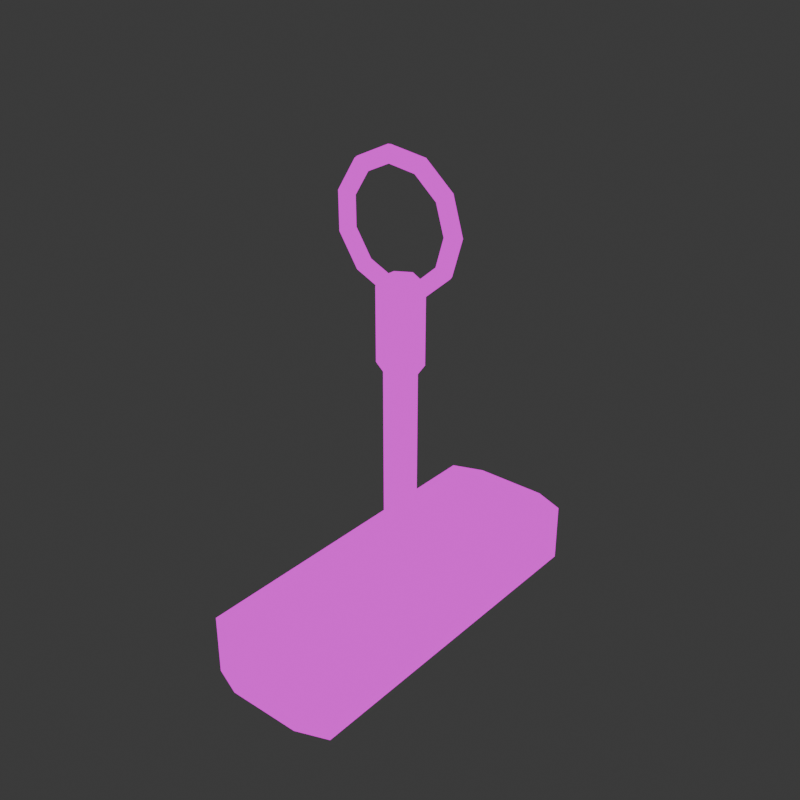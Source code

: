 # Source: lever.blend  (saved by Blender 4.0.36; exported with 4.5.12 LTS)
import bpy
from mathutils import Matrix  # noqa: F401  (used for matrix-valued properties, if any)

bpy.ops.wm.read_factory_settings(use_empty=True)
scene = bpy.context.scene
scene.name = 'Scene'

# ---- collections
col_collection = bpy.data.collections.new('Collection'); scene.collection.children.link(col_collection)

# ---- images (referenced by path relative to the original .blend; pixels are not part of the script)
import os
ASSET_DIR = os.environ.get("B2B_ASSET_DIR", "")  # directory of the original .blend (textures are referenced by path, not embedded)
HERE = os.path.dirname(os.path.abspath(__file__))  # packed textures are extracted next to this script under _unpacked/

def load_image(name, relpath, width, height, colorspace="sRGB"):
    """Load a texture the original file referenced (path relative to the .blend, or extracted next to this script)."""
    p = next((c for c in (os.path.join(HERE, relpath), os.path.join(ASSET_DIR, relpath)) if relpath and os.path.exists(c)), "")
    if p:
        img = bpy.data.images.load(p, check_existing=True)
        img.name = name
    else:  # same state as the original file: an image datablock whose file is absent (Cycles renders it pink)
        img = bpy.data.images.new(name, width, height)
        img.source = "FILE"
        img.filepath = "//" + (relpath or name)
    img.colorspace_settings.name = colorspace
    return img
img_material_base_color_png = load_image('Material_Base_color.png', 'Material_Base_color.png', 1024, 1024, 'sRGB')

# ---- materials (node trees are filled in below, after node groups)
mat_material = bpy.data.materials.new('Material')
mat_material.alpha_threshold = 0.0
mat_material.use_transparent_shadow = False
mat_material.roughness = 0.5
mat_material.line_color = (0.0, 0.0, 0.0, 1.0)

# ---- material node trees
mat_material.use_nodes = True; mat_material.node_tree.nodes.clear()
_N = mat_material.node_tree.nodes; _L = mat_material.node_tree.links
n0 = _N.new('ShaderNodeOutputMaterial'); n0.name = 'Material Output'; n0.location = (300, 300)
n1 = _N.new('ShaderNodeEmission'); n1.name = 'Emission'; n1.location = (10, 300)
n2 = _N.new('ShaderNodeTexImage'); n2.name = 'Image Texture'; n2.location = (-280, 280)
n2.image = img_material_base_color_png
n2.interpolation = 'Closest'
_L.new(n1.outputs[0], n0.inputs[0])
_L.new(n2.outputs[0], n1.inputs[0])
n0.is_active_output = True

# ---- world
world_world = bpy.data.worlds.new('World'); scene.world = world_world
world_world.use_nodes = True; world_world.node_tree.nodes.clear()
_N = world_world.node_tree.nodes; _L = world_world.node_tree.links
n0 = _N.new('ShaderNodeOutputWorld'); n0.name = 'World Output'; n0.location = (300, 300)
n1 = _N.new('ShaderNodeBackground'); n1.name = 'Background'; n1.location = (10, 300)
n1.inputs[0].default_value = (0.05088, 0.05088, 0.05088, 1.0)
_L.new(n1.outputs[0], n0.inputs[0])
n0.is_active_output = True
world_world.color = (0.05088, 0.05088, 0.05088)
world_world.use_sun_shadow = False
world_world.sun_shadow_jitter_overblur = 0.0

# ---- meshes
me_cube = bpy.data.meshes.new('Cube')
me_cube.from_pydata([(0.8086, 2.061, 0.357), (0.8086, 2.061, -0.357), (0.8086, -2.061, 0.357), (0.8086, -2.061, -0.357), (-0.8086, 2.061, 0.357), (-0.8086, 2.061, -0.357), (-0.8086, -2.061, 0.357), (-0.8086, -2.061, -0.357), (0.439, 2.201, -0.357), (-0.439, 2.201, -0.357), (0.439, -2.201, 0.357), (-0.439, -2.201, 0.357), (-0.439, -2.201, -0.357), (0.439, -2.201, -0.357), (-0.439, 2.201, 0.357), (0.439, 2.201, 0.357), (-0.8086, 1.475, -0.357), (-0.8086, -1.475, -0.357), (0.8086, 1.475, 0.357), (0.8086, -1.475, 0.357), (-0.8086, -1.475, 0.357), (-0.8086, 1.475, 0.357), (0.8086, -1.475, -0.357), (0.8086, 1.475, -0.357), (-0.439, 1.475, -0.357), (-0.439, -1.475, -0.357), (0.439, 1.475, -0.357), (0.439, -1.475, -0.357), (0.1932, 1.475, 0.357), (0.1932, -1.475, 0.357), (-0.1932, 1.475, 0.357), (-0.1932, -1.475, 0.357), (0.1932, 1.475, 0.1169), (0.1932, -1.475, 0.1169), (-0.1932, 1.475, 0.1169), (-0.1932, -1.475, 0.1169)], [], [(31, 20, 6, 11), (12, 11, 6, 7), (16, 21, 4, 5), (27, 22, 3, 13), (22, 19, 2, 3), (8, 15, 0, 1), (5, 4, 14, 9), (9, 14, 15, 8), (17, 25, 12, 7), (25, 27, 13, 12), (3, 2, 10, 13), (13, 10, 11, 12), (19, 29, 10, 2), (29, 31, 11, 10), (15, 14, 30, 28), (28, 30, 34, 32), (0, 15, 28, 18), (18, 28, 29, 19), (9, 8, 26, 24), (24, 26, 27, 25), (5, 9, 24, 16), (16, 24, 25, 17), (1, 0, 18, 23), (23, 18, 19, 22), (8, 1, 23, 26), (26, 23, 22, 27), (7, 6, 20, 17), (17, 20, 21, 16), (14, 4, 21, 30), (30, 21, 20, 31), (32, 34, 35, 33), (31, 29, 33, 35), (30, 31, 35, 34), (29, 28, 32, 33)])
me_cube.polygons.foreach_set('use_smooth', [True] * 34)
_uv = me_cube.uv_layers.new(name='UVMap')
_uv.uv.foreach_set('vector', [0.09387, 0.1093, 0.003895, 0.1093, 0.003895, 0.02421, 0.05794, 0.003907, 0.4923, 0.7967, 0.5967, 0.7967, 0.5971, 0.8507, 0.4928, 0.8507, 0.5967, 0.08955, 0.4923, 0.08955, 0.4923, 0.003895, 0.5967, 0.003895, 0.3022, 0.1093, 0.2481, 0.1093, 0.2481, 0.02421, 0.3022, 0.003907, 0.7089, 0.08955, 0.6045, 0.08955, 0.6045, 0.003895, 0.7089, 0.003895, 0.7171, 0.7501, 0.8214, 0.7501, 0.821, 0.8041, 0.7166, 0.8041, 0.7166, 0.5677, 0.821, 0.5677, 0.8214, 0.6217, 0.7171, 0.6217, 0.7171, 0.6217, 0.8214, 0.6217, 0.8214, 0.7501, 0.7171, 0.7501, 0.4845, 0.1093, 0.4305, 0.1093, 0.4305, 0.003895, 0.4845, 0.02419, 0.4305, 0.1093, 0.3022, 0.1093, 0.3022, 0.003907, 0.4305, 0.003895, 0.4928, 0.6143, 0.5971, 0.6143, 0.5967, 0.6683, 0.4923, 0.6683, 0.4923, 0.6683, 0.5967, 0.6683, 0.5967, 0.7967, 0.4923, 0.7967, 0.2403, 0.1093, 0.1504, 0.1093, 0.1863, 0.003895, 0.2403, 0.02419, 0.1504, 0.1093, 0.09387, 0.1093, 0.05794, 0.003907, 0.1863, 0.003895, 0.1863, 0.6433, 0.05794, 0.6434, 0.09387, 0.5379, 0.1504, 0.5379, 0.5844, 0.8585, 0.5844, 0.915, 0.5494, 0.915, 0.5494, 0.8585, 0.2403, 0.623, 0.1863, 0.6433, 0.1504, 0.5379, 0.2403, 0.5379, 0.2403, 0.5379, 0.1504, 0.5379, 0.1504, 0.1093, 0.2403, 0.1093, 0.4305, 0.6433, 0.3022, 0.6434, 0.3022, 0.5379, 0.4305, 0.5379, 0.4305, 0.5379, 0.3022, 0.5379, 0.3022, 0.1093, 0.4305, 0.1093, 0.4845, 0.623, 0.4305, 0.6433, 0.4305, 0.5379, 0.4845, 0.5379, 0.4845, 0.5379, 0.4305, 0.5379, 0.4305, 0.1093, 0.4845, 0.1093, 0.7089, 0.6065, 0.6045, 0.6065, 0.6045, 0.5209, 0.7089, 0.5209, 0.7089, 0.5209, 0.6045, 0.5209, 0.6045, 0.08955, 0.7089, 0.08955, 0.3022, 0.6434, 0.2481, 0.6231, 0.2481, 0.5379, 0.3022, 0.5379, 0.3022, 0.5379, 0.2481, 0.5379, 0.2481, 0.1093, 0.3022, 0.1093, 0.5967, 0.6065, 0.4923, 0.6065, 0.4923, 0.5209, 0.5967, 0.5209, 0.5967, 0.5209, 0.4923, 0.5209, 0.4923, 0.08955, 0.5967, 0.08955, 0.05794, 0.6434, 0.003895, 0.6231, 0.003895, 0.5379, 0.09387, 0.5379, 0.09387, 0.5379, 0.003895, 0.5379, 0.003895, 0.1093, 0.09387, 0.1093, 0.9199, 0.9961, 0.8635, 0.9961, 0.8635, 0.5675, 0.9199, 0.5675, 0.7022, 0.8257, 0.7022, 0.8822, 0.6671, 0.8822, 0.6671, 0.8257, 0.9548, 0.8743, 0.9548, 0.443, 0.9899, 0.443, 0.9899, 0.8743, 0.9548, 0.4352, 0.9548, 0.003895, 0.9899, 0.003895, 0.9899, 0.4352])
me_cube.materials.append(mat_material)
me_cube.use_mirror_vertex_groups = False
me_cube.update()
me_cube_002 = bpy.data.meshes.new('Cube.002')
me_cube_002.from_pydata([(0.7759, -0.5337, 0.3936), (0.7627, -0.5054, 0.4318), (0.7272, -0.4853, 0.459), (0.6801, -0.4788, 0.4677), (0.6348, -0.4872, 0.4564), (0.603, -0.5073, 0.4293), (0.5917, -0.5337, 0.3936), (0.603, -0.5601, 0.3579), (0.6348, -0.5802, 0.3307), (0.6801, -0.5885, 0.3195), (0.7272, -0.5821, 0.3282), (0.7627, -0.562, 0.3553), (0.6527, -0.1964, 0.1441), (0.6416, -0.1739, 0.1866), (0.6118, -0.1692, 0.2252), (0.5721, -0.1832, 0.249), (0.5341, -0.2113, 0.2523), (0.5073, -0.2452, 0.2354), (0.4978, -0.2765, 0.2033), (0.5073, -0.298, 0.164), (0.5341, -0.3042, 0.1266), (0.5721, -0.2929, 0.1008), (0.6118, -0.266, 0.09434), (0.6416, -0.2305, 0.1101), (0.3223, 0.03374, -0.02617), (0.3168, 0.05238, 0.01921), (0.3021, 0.04652, 0.0656), (0.2825, 0.0185, 0.0998), (0.2637, -0.02294, 0.113), (0.2505, -0.0663, 0.103), (0.2458, -0.101, 0.0735), (0.2505, -0.1191, 0.03168), (0.2637, -0.1159, -0.0127), (0.2825, -0.09117, -0.04846), (0.3021, -0.05027, -0.06524), (0.3168, -0.004198, -0.05727), (-0.1104, 0.08376, -0.06317), (-0.1085, 0.1016, -0.01716), (-0.1035, 0.0934, 0.03092), (-0.09679, 0.06235, 0.06736), (-0.09035, 0.01799, 0.08273), (-0.08582, -0.02743, 0.07429), (-0.0842, -0.06285, 0.04528), (-0.08582, -0.08022, 0.002926), (-0.09035, -0.075, -0.04297), (-0.09679, -0.04733, -0.08089), (-0.1035, -0.003392, -0.09992), (-0.1085, 0.04497, -0.09365), (-0.5081, -0.06225, 0.04484), (-0.4995, -0.04198, 0.08901), (-0.4762, -0.04345, 0.1322), (-0.4454, -0.06563, 0.162), (-0.4157, -0.1015, 0.1711), (-0.3949, -0.1409, 0.1582), (-0.3875, -0.1742, 0.1276), (-0.3949, -0.1937, 0.08687), (-0.4157, -0.1945, 0.0454), (-0.4454, -0.1753, 0.01378), (-0.4762, -0.1402, 0.001313), (-0.4995, -0.09856, 0.01253), (-0.7445, -0.3579, 0.2636), (-0.7318, -0.3326, 0.304), (-0.6978, -0.3206, 0.3372), (-0.6525, -0.3248, 0.3538), (-0.6091, -0.3434, 0.3501), (-0.5786, -0.3707, 0.3282), (-0.5677, -0.3997, 0.2944), (-0.5786, -0.4235, 0.2569), (-0.6091, -0.4364, 0.2244), (-0.6525, -0.4345, 0.2055), (-0.6978, -0.4174, 0.2063), (-0.7318, -0.3892, 0.2275), (-0.7445, -0.7094, 0.5236), (-0.7318, -0.6781, 0.5596), (-0.6978, -0.65, 0.5808), (-0.6525, -0.6329, 0.5817), (-0.6091, -0.631, 0.5628), (-0.5786, -0.6439, 0.5303), (-0.5677, -0.6677, 0.4927), (-0.5786, -0.6967, 0.4589), (-0.6091, -0.724, 0.4371), (-0.6525, -0.7426, 0.4334), (-0.6978, -0.7468, 0.45), (-0.7318, -0.7347, 0.4831), (-0.5081, -1.005, 0.7423), (-0.4995, -0.9688, 0.7746), (-0.4762, -0.9271, 0.7859), (-0.4454, -0.8921, 0.7734), (-0.4157, -0.8729, 0.7418), (-0.3949, -0.8737, 0.7003), (-0.3875, -0.8932, 0.6595), (-0.3949, -0.9265, 0.6289), (-0.4157, -0.9659, 0.6161), (-0.4454, -1.002, 0.6251), (-0.4762, -1.024, 0.655), (-0.4995, -1.025, 0.6982), (-0.1104, -1.151, 0.8503), (-0.1085, -1.112, 0.8808), (-0.1035, -1.064, 0.8871), (-0.09679, -1.02, 0.8681), (-0.09035, -0.9924, 0.8301), (-0.08582, -0.9871, 0.7842), (-0.08421, -1.005, 0.7419), (-0.08582, -1.04, 0.7129), (-0.09035, -1.085, 0.7044), (-0.09679, -1.13, 0.7198), (-0.1035, -1.161, 0.7562), (-0.1085, -1.169, 0.8043), (0.3223, -1.101, 0.8133), (0.3168, -1.063, 0.8444), (0.3021, -1.017, 0.8524), (0.2825, -0.9762, 0.8356), (0.2637, -0.9514, 0.7999), (0.2505, -0.9483, 0.7555), (0.2458, -0.9664, 0.7137), (0.2505, -1.001, 0.6841), (0.2637, -1.044, 0.6742), (0.2825, -1.086, 0.6874), (0.3021, -1.114, 0.7216), (0.3168, -1.12, 0.768), (0.6527, -0.8709, 0.6431), (0.6416, -0.8369, 0.6771), (0.6118, -0.8014, 0.6928), (0.5721, -0.7744, 0.6864), (0.5341, -0.7631, 0.6606), (0.5073, -0.7694, 0.6232), (0.4978, -0.7908, 0.5838), (0.5073, -0.8222, 0.5518), (0.5341, -0.8561, 0.5348), (0.5721, -0.8841, 0.5381), (0.6118, -0.8982, 0.562), (0.6416, -0.8935, 0.6006)], [], [(0, 12, 13, 1), (1, 13, 14, 2), (2, 14, 15, 3), (3, 15, 16, 4), (4, 16, 17, 5), (5, 17, 18, 6), (6, 18, 19, 7), (7, 19, 20, 8), (8, 20, 21, 9), (9, 21, 22, 10), (10, 22, 23, 11), (11, 23, 12, 0), (12, 24, 25, 13), (13, 25, 26, 14), (14, 26, 27, 15), (15, 27, 28, 16), (16, 28, 29, 17), (17, 29, 30, 18), (18, 30, 31, 19), (19, 31, 32, 20), (20, 32, 33, 21), (21, 33, 34, 22), (22, 34, 35, 23), (23, 35, 24, 12), (24, 36, 37, 25), (25, 37, 38, 26), (26, 38, 39, 27), (27, 39, 40, 28), (28, 40, 41, 29), (29, 41, 42, 30), (30, 42, 43, 31), (31, 43, 44, 32), (32, 44, 45, 33), (33, 45, 46, 34), (34, 46, 47, 35), (35, 47, 36, 24), (36, 48, 49, 37), (37, 49, 50, 38), (38, 50, 51, 39), (39, 51, 52, 40), (40, 52, 53, 41), (41, 53, 54, 42), (42, 54, 55, 43), (43, 55, 56, 44), (44, 56, 57, 45), (45, 57, 58, 46), (46, 58, 59, 47), (47, 59, 48, 36), (48, 60, 61, 49), (49, 61, 62, 50), (50, 62, 63, 51), (51, 63, 64, 52), (52, 64, 65, 53), (53, 65, 66, 54), (54, 66, 67, 55), (55, 67, 68, 56), (56, 68, 69, 57), (57, 69, 70, 58), (58, 70, 71, 59), (59, 71, 60, 48), (60, 72, 73, 61), (61, 73, 74, 62), (62, 74, 75, 63), (63, 75, 76, 64), (64, 76, 77, 65), (65, 77, 78, 66), (66, 78, 79, 67), (67, 79, 80, 68), (68, 80, 81, 69), (69, 81, 82, 70), (70, 82, 83, 71), (71, 83, 72, 60), (72, 84, 85, 73), (73, 85, 86, 74), (74, 86, 87, 75), (75, 87, 88, 76), (76, 88, 89, 77), (77, 89, 90, 78), (78, 90, 91, 79), (79, 91, 92, 80), (80, 92, 93, 81), (81, 93, 94, 82), (82, 94, 95, 83), (83, 95, 84, 72), (84, 96, 97, 85), (85, 97, 98, 86), (86, 98, 99, 87), (87, 99, 100, 88), (88, 100, 101, 89), (89, 101, 102, 90), (90, 102, 103, 91), (91, 103, 104, 92), (92, 104, 105, 93), (93, 105, 106, 94), (94, 106, 107, 95), (95, 107, 96, 84), (96, 108, 109, 97), (97, 109, 110, 98), (98, 110, 111, 99), (99, 111, 112, 100), (100, 112, 113, 101), (101, 113, 114, 102), (102, 114, 115, 103), (103, 115, 116, 104), (104, 116, 117, 105), (105, 117, 118, 106), (106, 118, 119, 107), (107, 119, 108, 96), (108, 120, 121, 109), (109, 121, 122, 110), (110, 122, 123, 111), (111, 123, 124, 112), (112, 124, 125, 113), (113, 125, 126, 114), (114, 126, 127, 115), (115, 127, 128, 116), (116, 128, 129, 117), (117, 129, 130, 118), (118, 130, 131, 119), (119, 131, 120, 108), (120, 0, 1, 121), (121, 1, 2, 122), (122, 2, 3, 123), (123, 3, 4, 124), (124, 4, 5, 125), (125, 5, 6, 126), (126, 6, 7, 127), (127, 7, 8, 128), (128, 8, 9, 129), (129, 9, 10, 130), (130, 10, 11, 131), (131, 11, 0, 120)])
me_cube_002.polygons.foreach_set('use_smooth', [True] * 132)
_uv = me_cube_002.uv_layers.new(name='UVMap')
_uv.uv.foreach_set('vector', [0.6168, 0.7172, 0.6197, 0.7785, 0.6127, 0.7778, 0.6098, 0.7175, 0.6098, 0.7175, 0.6127, 0.7778, 0.6076, 0.7752, 0.6049, 0.7178, 0.3485, 0.6596, 0.3886, 0.6935, 0.3842, 0.698, 0.3467, 0.6663, 0.3467, 0.6663, 0.3842, 0.698, 0.3783, 0.7017, 0.3433, 0.672, 0.8521, 0.8272, 0.8521, 0.8774, 0.8472, 0.8749, 0.8471, 0.8272, 0.8471, 0.8272, 0.8472, 0.8749, 0.8407, 0.874, 0.8407, 0.8272, 0.8407, 0.8272, 0.8407, 0.874, 0.8342, 0.8749, 0.8342, 0.8272, 0.8342, 0.8272, 0.8342, 0.8749, 0.8293, 0.8774, 0.8292, 0.8272, 0.06407, 0.8419, 0.1099, 0.8441, 0.1097, 0.8501, 0.06068, 0.8477, 0.06068, 0.8477, 0.1097, 0.8501, 0.1113, 0.8569, 0.05888, 0.8544, 0.05888, 0.8544, 0.1113, 0.8569, 0.1143, 0.8628, 0.05928, 0.8601, 0.6237, 0.7169, 0.6266, 0.7771, 0.6197, 0.7785, 0.6168, 0.7172, 0.675, 0.8179, 0.6469, 0.7718, 0.6535, 0.7705, 0.6811, 0.8158, 0.6811, 0.8158, 0.6535, 0.7705, 0.6601, 0.7678, 0.6864, 0.811, 0.3886, 0.6935, 0.4035, 0.7481, 0.3981, 0.7491, 0.3842, 0.698, 0.3842, 0.698, 0.3981, 0.7491, 0.3913, 0.7493, 0.3783, 0.7017, 0.3783, 0.7017, 0.3913, 0.7493, 0.3849, 0.7489, 0.3725, 0.7036, 0.8472, 0.8749, 0.8473, 0.9073, 0.8408, 0.9058, 0.8407, 0.874, 0.7166, 0.9736, 0.7368, 0.9377, 0.7429, 0.9387, 0.7224, 0.9753, 0.7224, 0.9753, 0.7429, 0.9387, 0.7493, 0.9409, 0.7277, 0.9795, 0.7277, 0.9795, 0.7493, 0.9409, 0.7543, 0.9439, 0.7312, 0.9852, 0.1097, 0.8501, 0.1548, 0.8224, 0.1596, 0.8273, 0.1113, 0.8569, 0.1113, 0.8569, 0.1596, 0.8273, 0.1649, 0.8317, 0.1143, 0.8628, 0.6266, 0.7771, 0.6287, 0.8183, 0.6218, 0.8204, 0.6197, 0.7785, 0.6469, 0.7718, 0.6365, 0.7092, 0.6432, 0.7089, 0.6535, 0.7705, 0.6535, 0.7705, 0.6432, 0.7089, 0.6503, 0.7091, 0.6601, 0.7678, 0.6601, 0.7678, 0.6503, 0.7091, 0.6556, 0.7096, 0.6647, 0.7645, 0.3981, 0.7491, 0.3842, 0.8032, 0.3783, 0.7998, 0.3913, 0.7493, 0.3913, 0.7493, 0.3783, 0.7998, 0.3725, 0.7968, 0.3849, 0.7489, 0.3849, 0.7489, 0.3725, 0.7968, 0.3683, 0.7949, 0.3804, 0.7478, 0.7368, 0.9377, 0.743, 0.8897, 0.7493, 0.8897, 0.7429, 0.9387, 0.7429, 0.9387, 0.7493, 0.8897, 0.756, 0.8894, 0.7493, 0.9409, 0.7493, 0.9409, 0.756, 0.8894, 0.7615, 0.8887, 0.7543, 0.9439, 0.1548, 0.8224, 0.1816, 0.7733, 0.1882, 0.7749, 0.1596, 0.8273, 0.1596, 0.8273, 0.1882, 0.7749, 0.1949, 0.7767, 0.1649, 0.8317, 0.1649, 0.8317, 0.1949, 0.7767, 0.1998, 0.7784, 0.1692, 0.8343, 0.6365, 0.7092, 0.6469, 0.65, 0.6535, 0.6507, 0.6432, 0.7089, 0.6432, 0.7089, 0.6535, 0.6507, 0.6601, 0.6536, 0.6503, 0.7091, 0.3886, 0.8059, 0.3485, 0.8487, 0.3467, 0.8431, 0.3842, 0.8032, 0.3842, 0.8032, 0.3467, 0.8431, 0.3433, 0.8372, 0.3783, 0.7998, 0.3783, 0.7998, 0.3433, 0.8372, 0.3393, 0.8323, 0.3725, 0.7968, 0.3725, 0.7968, 0.3393, 0.8323, 0.3357, 0.8297, 0.3683, 0.7949, 0.743, 0.8897, 0.7334, 0.8449, 0.7395, 0.8441, 0.7493, 0.8897, 0.7493, 0.8897, 0.7395, 0.8441, 0.7457, 0.8413, 0.756, 0.8894, 0.756, 0.8894, 0.7457, 0.8413, 0.7505, 0.8372, 0.7615, 0.8887, 0.1816, 0.7733, 0.1816, 0.7185, 0.1882, 0.7163, 0.1882, 0.7749, 0.1882, 0.7749, 0.1882, 0.7163, 0.1949, 0.7153, 0.1949, 0.7767, 0.1949, 0.7767, 0.1949, 0.7153, 0.1998, 0.7159, 0.1998, 0.7784, 0.841, 0.7391, 0.8411, 0.6853, 0.8481, 0.6847, 0.848, 0.7377, 0.6535, 0.6507, 0.6811, 0.6143, 0.6864, 0.6189, 0.6601, 0.6536, 0.3485, 0.8487, 0.296, 0.8628, 0.2977, 0.8563, 0.3467, 0.8431, 0.3467, 0.8431, 0.2977, 0.8563, 0.2975, 0.8495, 0.3433, 0.8372, 0.3433, 0.8372, 0.2975, 0.8495, 0.2958, 0.844, 0.3393, 0.8323, 0.6413, 0.959, 0.6414, 0.9172, 0.6479, 0.9168, 0.6478, 0.9577, 0.6478, 0.9577, 0.6479, 0.9168, 0.6544, 0.9172, 0.6543, 0.959, 0.7395, 0.8441, 0.7166, 0.8161, 0.7216, 0.8119, 0.7457, 0.8413, 0.177, 0.7214, 0.152, 0.6811, 0.1548, 0.6754, 0.1816, 0.7185, 0.1816, 0.7185, 0.1548, 0.6754, 0.1596, 0.6702, 0.1882, 0.7163, 0.1882, 0.7163, 0.1596, 0.6702, 0.1649, 0.6669, 0.1949, 0.7153, 0.8341, 0.7377, 0.8342, 0.6847, 0.8411, 0.6853, 0.841, 0.7391, 0.8411, 0.6853, 0.8411, 0.6214, 0.8481, 0.6219, 0.8481, 0.6847, 0.8481, 0.6847, 0.8481, 0.6219, 0.853, 0.6234, 0.853, 0.6833, 0.296, 0.8628, 0.2478, 0.8438, 0.2526, 0.8386, 0.2977, 0.8563, 0.2977, 0.8563, 0.2526, 0.8386, 0.2554, 0.8329, 0.2975, 0.8495, 0.6365, 0.9186, 0.6365, 0.8663, 0.6414, 0.8676, 0.6414, 0.9172, 0.6414, 0.9172, 0.6414, 0.8676, 0.6479, 0.868, 0.6479, 0.9168, 0.6479, 0.9168, 0.6479, 0.868, 0.6544, 0.8676, 0.6544, 0.9172, 0.6544, 0.9172, 0.6544, 0.8676, 0.6593, 0.8663, 0.6593, 0.9186, 0.152, 0.6811, 0.1099, 0.6645, 0.1097, 0.6576, 0.1548, 0.6754, 0.1548, 0.6754, 0.1097, 0.6576, 0.1113, 0.6511, 0.1596, 0.6702, 0.8292, 0.6833, 0.8292, 0.6234, 0.8342, 0.6219, 0.8342, 0.6847, 0.8342, 0.6847, 0.8342, 0.6219, 0.8411, 0.6214, 0.8411, 0.6853, 0.8411, 0.6214, 0.841, 0.5677, 0.848, 0.5691, 0.8481, 0.6219, 0.2425, 0.847, 0.2125, 0.7987, 0.2192, 0.7977, 0.2478, 0.8438, 0.2478, 0.8438, 0.2192, 0.7977, 0.2258, 0.7954, 0.2526, 0.8386, 0.2526, 0.8386, 0.2258, 0.7954, 0.2304, 0.7926, 0.2554, 0.8329, 0.8092, 0.9852, 0.7851, 0.9558, 0.7913, 0.953, 0.8141, 0.981, 0.6414, 0.8676, 0.6413, 0.8257, 0.6478, 0.827, 0.6479, 0.868, 0.6479, 0.868, 0.6478, 0.827, 0.6543, 0.8257, 0.6544, 0.8676, 0.1116, 0.67, 0.06808, 0.6817, 0.06407, 0.6768, 0.1099, 0.6645, 0.1099, 0.6645, 0.06407, 0.6768, 0.06068, 0.6708, 0.1097, 0.6576, 0.1097, 0.6576, 0.06068, 0.6708, 0.05888, 0.6653, 0.1113, 0.6511, 0.4113, 0.8502, 0.4376, 0.8155, 0.4442, 0.8184, 0.4166, 0.8548, 0.8342, 0.6219, 0.8341, 0.5691, 0.841, 0.5677, 0.8411, 0.6214, 0.2076, 0.7981, 0.2076, 0.7356, 0.2125, 0.7372, 0.2125, 0.7987, 0.2125, 0.7987, 0.2125, 0.7372, 0.2192, 0.7391, 0.2192, 0.7977, 0.2192, 0.7977, 0.2192, 0.7391, 0.2258, 0.7406, 0.2258, 0.7954, 0.7803, 0.9599, 0.7693, 0.9084, 0.7748, 0.9077, 0.7851, 0.9558, 0.7851, 0.9558, 0.7748, 0.9077, 0.7815, 0.9074, 0.7913, 0.953, 0.7913, 0.953, 0.7815, 0.9074, 0.7877, 0.9074, 0.7974, 0.9522, 0.07171, 0.6843, 0.03912, 0.7191, 0.03486, 0.7171, 0.06808, 0.6817, 0.06808, 0.6817, 0.03486, 0.7171, 0.0291, 0.7141, 0.06407, 0.6768, 0.06407, 0.6768, 0.0291, 0.7141, 0.02322, 0.7108, 0.06068, 0.6708, 0.06068, 0.6708, 0.02322, 0.7108, 0.01883, 0.708, 0.05888, 0.6653, 0.4376, 0.8155, 0.4474, 0.76, 0.4545, 0.7601, 0.4442, 0.8184, 0.4442, 0.8184, 0.4545, 0.7601, 0.4612, 0.7599, 0.4508, 0.8191, 0.2076, 0.7356, 0.2382, 0.6796, 0.2425, 0.6822, 0.2125, 0.7372, 0.2125, 0.7372, 0.2425, 0.6822, 0.2478, 0.6867, 0.2192, 0.7391, 0.2192, 0.7391, 0.2478, 0.6867, 0.2526, 0.6916, 0.2258, 0.7406, 0.7693, 0.9084, 0.7765, 0.8532, 0.7815, 0.8562, 0.7748, 0.9077, 0.7748, 0.9077, 0.7815, 0.8562, 0.7879, 0.8584, 0.7815, 0.9074, 0.7815, 0.9074, 0.7879, 0.8584, 0.794, 0.8594, 0.7877, 0.9074, 0.03912, 0.7191, 0.02697, 0.7661, 0.02248, 0.7651, 0.03486, 0.7171, 0.03486, 0.7171, 0.02248, 0.7651, 0.01606, 0.7646, 0.0291, 0.7141, 0.0291, 0.7141, 0.01606, 0.7646, 0.009252, 0.7649, 0.02322, 0.7108, 0.4421, 0.7594, 0.433, 0.7046, 0.4376, 0.7013, 0.4474, 0.76, 0.4474, 0.76, 0.4376, 0.7013, 0.4442, 0.6986, 0.4545, 0.7601, 0.4545, 0.7601, 0.4442, 0.6986, 0.4508, 0.6973, 0.4612, 0.7599, 0.6121, 0.6143, 0.6139, 0.656, 0.6071, 0.6574, 0.6053, 0.6164, 0.2425, 0.6822, 0.2931, 0.6511, 0.296, 0.657, 0.2478, 0.6867, 0.2478, 0.6867, 0.296, 0.657, 0.2977, 0.6639, 0.2526, 0.6916, 0.7765, 0.8532, 0.7996, 0.8119, 0.8031, 0.8176, 0.7815, 0.8562, 0.7815, 0.8562, 0.8031, 0.8176, 0.8084, 0.8218, 0.7879, 0.8584, 0.7879, 0.8584, 0.8084, 0.8218, 0.8141, 0.8235, 0.794, 0.8594, 0.8408, 0.7484, 0.8407, 0.7804, 0.8342, 0.7795, 0.8343, 0.7469, 0.02248, 0.7651, 0.03486, 0.8103, 0.0291, 0.8123, 0.01606, 0.7646, 0.01606, 0.7646, 0.0291, 0.8123, 0.02322, 0.8159, 0.009252, 0.7649, 0.009252, 0.7649, 0.02322, 0.8159, 0.01883, 0.8204, 0.003895, 0.7659, 0.4376, 0.7013, 0.4113, 0.6581, 0.4166, 0.6533, 0.4442, 0.6986, 0.4442, 0.6986, 0.4166, 0.6533, 0.4227, 0.6511, 0.4508, 0.6973, 0.6139, 0.656, 0.6168, 0.7172, 0.6098, 0.7175, 0.6071, 0.6574, 0.2931, 0.6511, 0.3481, 0.6538, 0.3485, 0.6596, 0.296, 0.657, 0.296, 0.657, 0.3485, 0.6596, 0.3467, 0.6663, 0.2977, 0.6639, 0.2977, 0.6639, 0.3467, 0.6663, 0.3433, 0.672, 0.2975, 0.6698, 0.8521, 0.777, 0.8521, 0.8272, 0.8471, 0.8272, 0.8472, 0.7795, 0.8472, 0.7795, 0.8471, 0.8272, 0.8407, 0.8272, 0.8407, 0.7804, 0.8407, 0.7804, 0.8407, 0.8272, 0.8342, 0.8272, 0.8342, 0.7795, 0.8342, 0.7795, 0.8342, 0.8272, 0.8292, 0.8272, 0.8293, 0.777, 0.0291, 0.8123, 0.06407, 0.8419, 0.06068, 0.8477, 0.02322, 0.8159, 0.02322, 0.8159, 0.06068, 0.8477, 0.05888, 0.8544, 0.01883, 0.8204, 0.626, 0.6593, 0.6287, 0.7167, 0.6237, 0.7169, 0.621, 0.6567, 0.621, 0.6567, 0.6237, 0.7169, 0.6168, 0.7172, 0.6139, 0.656])
me_cube_002.materials.append(mat_material)
me_cube_002.use_mirror_vertex_groups = False
me_cube_002.update()
me_cube_001 = bpy.data.meshes.new('Cube.001')
me_cube_001.from_pydata([(0.2244, 0.1296, 2.812), (5.734e-08, 0.2592, 2.812), (-1.125e-08, 0.1847, -0.03852), (-1.125e-08, 0.1847, 2.705), (0.16, 0.09235, -0.03852), (0.16, 0.09235, 2.705), (0.16, -0.09235, -0.03852), (0.16, -0.09235, 2.705), (-1.125e-08, -0.1847, -0.03852), (-1.125e-08, -0.1847, 2.705), (-0.16, -0.09235, -0.03852), (-0.16, -0.09235, 2.705), (-0.16, 0.09235, -0.03852), (-0.16, 0.09235, 2.705), (0.2244, -0.1296, 2.812), (5.734e-08, -0.2592, 2.812), (-0.2244, -0.1296, 2.812), (-0.2244, 0.1296, 2.812), (0.2244, 0.1296, 3.656), (-2.31e-07, 0.2592, 3.656), (0.2244, -0.1296, 3.656), (-2.31e-07, -0.2592, 3.656), (-0.2244, -0.1296, 3.656), (-0.2244, 0.1296, 3.656), (0.1684, 0.09723, 3.764), (-2.628e-07, 0.1945, 3.764), (0.1684, -0.09723, 3.764), (-2.628e-07, -0.1945, 3.764), (-0.1684, -0.09723, 3.764), (-0.1684, 0.09723, 3.764)], [], [(16, 15, 21, 22), (13, 11, 16, 17), (2, 3, 5, 4), (17, 16, 22, 23), (11, 9, 15, 16), (4, 5, 7, 6), (0, 1, 19, 18), (9, 7, 14, 15), (6, 7, 9, 8), (23, 22, 28, 29), (5, 3, 1, 0), (8, 9, 11, 10), (3, 13, 17, 1), (14, 0, 18, 20), (10, 11, 13, 12), (1, 17, 23, 19), (7, 5, 0, 14), (12, 13, 3, 2), (2, 4, 6, 8, 10, 12), (15, 14, 20, 21), (24, 25, 29, 28, 27, 26), (20, 18, 24, 26), (22, 21, 27, 28), (19, 23, 29, 25), (18, 19, 25, 24), (21, 20, 26, 27)])
me_cube_001.polygons.foreach_set('use_smooth', [True] * 26)
_uv = me_cube_001.uv_layers.new(name='UVMap')
_uv.uv.foreach_set('vector', [0.8557, 0.143, 0.8228, 0.1434, 0.8228, 0.02006, 0.8557, 0.01966, 0.8959, 0.1586, 0.8689, 0.1586, 0.8635, 0.1429, 0.9013, 0.1429, 0.7495, 0.5596, 0.7495, 0.1586, 0.7728, 0.1589, 0.7728, 0.5599, 0.9013, 0.1429, 0.8635, 0.1429, 0.8635, 0.01953, 0.9013, 0.01953, 0.8462, 0.1586, 0.8229, 0.1589, 0.8228, 0.1434, 0.8557, 0.143, 0.9146, 0.5597, 0.9146, 0.1586, 0.9416, 0.1586, 0.9416, 0.5597, 0.7823, 0.1431, 0.7495, 0.1427, 0.7495, 0.01936, 0.7823, 0.01976, 0.8229, 0.1589, 0.7995, 0.1586, 0.7901, 0.143, 0.8228, 0.1434, 0.7995, 0.5596, 0.7995, 0.1586, 0.8229, 0.1589, 0.8229, 0.5598, 0.9013, 0.01953, 0.8635, 0.01953, 0.8682, 0.003895, 0.8966, 0.003895, 0.7728, 0.1589, 0.7495, 0.1586, 0.7495, 0.1427, 0.7823, 0.1431, 0.8229, 0.5598, 0.8229, 0.1589, 0.8462, 0.1586, 0.8462, 0.5596, 0.7495, 0.1586, 0.7261, 0.1589, 0.7166, 0.1431, 0.7495, 0.1427, 0.947, 0.1429, 0.9091, 0.1429, 0.9091, 0.01953, 0.947, 0.01953, 0.8689, 0.5597, 0.8689, 0.1586, 0.8959, 0.1586, 0.8959, 0.5597, 0.7495, 0.1427, 0.7166, 0.1431, 0.7166, 0.01976, 0.7495, 0.01936, 0.9416, 0.1586, 0.9146, 0.1586, 0.9091, 0.1429, 0.947, 0.1429, 0.7261, 0.5599, 0.7261, 0.1589, 0.7495, 0.1586, 0.7495, 0.5596, 0.4113, 0.9029, 0.4113, 0.8759, 0.4346, 0.8626, 0.4578, 0.8762, 0.4578, 0.9031, 0.4346, 0.9165, 0.8228, 0.1434, 0.7901, 0.143, 0.7901, 0.01966, 0.8228, 0.02006, 0.5416, 0.9009, 0.5169, 0.915, 0.4923, 0.9009, 0.4923, 0.8726, 0.5169, 0.8585, 0.5416, 0.8726, 0.947, 0.01953, 0.9091, 0.01953, 0.9139, 0.003895, 0.9423, 0.003895, 0.8557, 0.01966, 0.8228, 0.02006, 0.8229, 0.004196, 0.8475, 0.003896, 0.7495, 0.01936, 0.7166, 0.01976, 0.7248, 0.004195, 0.7495, 0.003895, 0.7823, 0.01976, 0.7495, 0.01936, 0.7495, 0.003895, 0.7741, 0.004196, 0.8228, 0.02006, 0.7901, 0.01966, 0.7982, 0.003895, 0.8229, 0.004196])
me_cube_001.materials.append(mat_material)
me_cube_001.use_mirror_vertex_groups = False
me_cube_001.update()

# ---- objects
ob_cube = bpy.data.objects.new('Cube', me_cube)
ob_cube_002 = bpy.data.objects.new('Cube.002', me_cube_002)
ob_cube_001 = bpy.data.objects.new('Cube.001', me_cube_001)

# ---- transforms, parenting, visibility, modifiers, constraints
ob_cube.location = (0.0, 0.0, 0.0)
ob_cube.lock_rotations_4d = False
ob_cube.empty_display_type = 'ARROWS'
ob_cube.lineart.crease_threshold = 0.0
ob_cube_002.parent = ob_cube_001
ob_cube_002.matrix_parent_inverse = Matrix(((1.0, 2.147e-17, 3.953e-16, -0.0), (-2.048e-17, 1.0, -0.002512, -0.0), (-3.954e-16, 0.002512, 1.0, -0.0), (-0.0, -0.0, -0.0, 1.0)))
ob_cube_002.location = (8.15e-16, -0.03231, 3.67)
ob_cube_002.rotation_euler = (-0.9247, -3.987e-16, 4.16e-16)
ob_cube_002.lock_rotations_4d = False
ob_cube_002.empty_display_type = 'ARROWS'
ob_cube_002.lineart.crease_threshold = 0.0
ob_cube_001.location = (0.0, 0.0, 0.0)
ob_cube_001.rotation_euler = (-0.002512, -3.953e-16, 2.147e-17)
ob_cube_001.lock_rotations_4d = False
ob_cube_001.empty_display_type = 'ARROWS'
ob_cube_001.lineart.crease_threshold = 0.0

# ---- collection membership
col_collection.objects.link(ob_cube)
col_collection.objects.link(ob_cube_002)
col_collection.objects.link(ob_cube_001)

# ---- scene / render settings (as saved in the file)
scene.frame_start = 1; scene.frame_end = 250; scene.frame_set(1)
scene.render.engine = 'BLENDER_EEVEE_NEXT'
scene.render.resolution_x = 1080
scene.cycles.sampling_pattern = 'TABULATED_SOBOL'
bpy.context.view_layer.update()

# ---- added for rendering (the .blend has no active camera): camera
cam_auto = bpy.data.cameras.new('AutoCamera')
cam_auto.lens = 50.0
cam_auto.sensor_width = 36.0
cam_auto.clip_end = 1000.0
ob_auto_camera = bpy.data.objects.new('AutoCamera', cam_auto)
scene.collection.objects.link(ob_auto_camera)
ob_auto_camera.location = (6.68358, -8.02029, 7.73724)
ob_auto_camera.rotation_euler = (1.09748, -7.21219e-08, 0.694738)
scene.camera = ob_auto_camera
bpy.context.view_layer.update()
